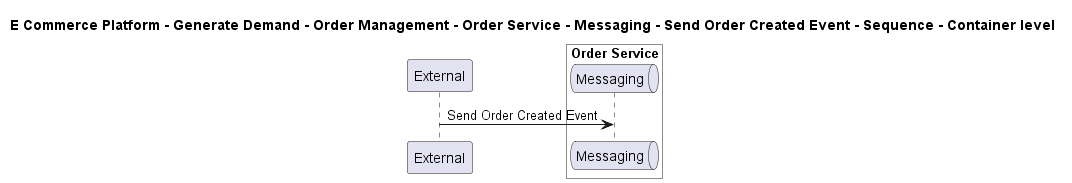

The diagram above was rendered by PlantUML. Its source (embedded in the PNG):
@startuml

title E Commerce Platform - Generate Demand - Order Management - Order Service - Messaging - Send Order Created Event - Sequence - Container level

participant "External" as C4InterFlow.SoftwareSystems.ExternalSystem

box "Order Service" #White
    queue "Messaging" as ECommercePlatform.GenerateDemand.OrderManagement.SoftwareSystems.OrderService.Containers.Messaging
end box


C4InterFlow.SoftwareSystems.ExternalSystem -> ECommercePlatform.GenerateDemand.OrderManagement.SoftwareSystems.OrderService.Containers.Messaging : Send Order Created Event


@enduml